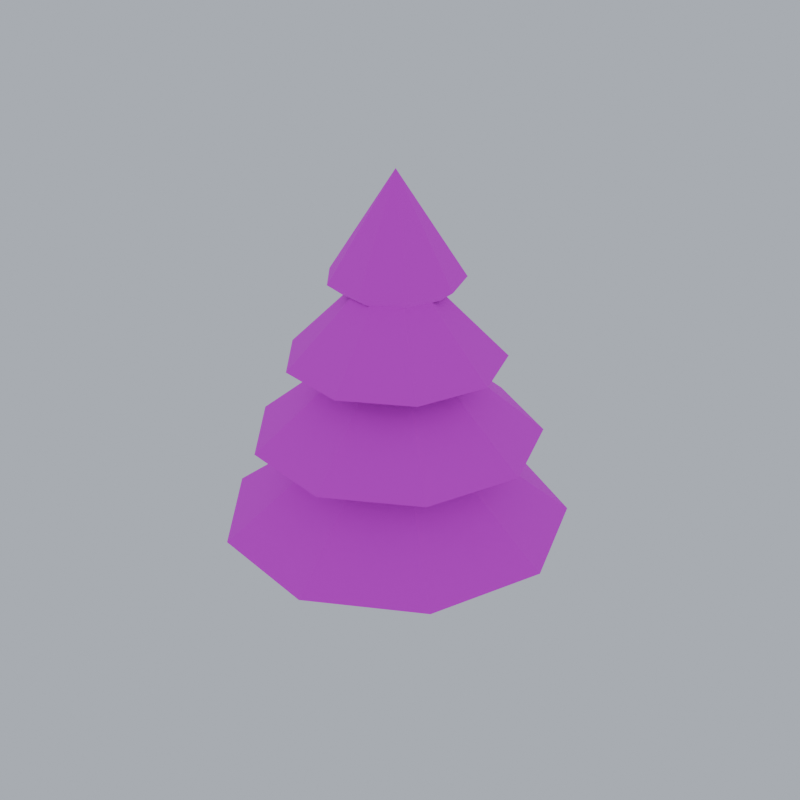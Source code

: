 # Source: tree_pine.blend  (saved by Blender 5.2.45; exported with 4.5.12 LTS)
import bpy
from mathutils import Matrix  # noqa: F401  (used for matrix-valued properties, if any)

bpy.ops.wm.read_factory_settings(use_empty=True)
scene = bpy.context.scene
scene.name = 'Scene'

# ---- images (referenced by path relative to the original .blend; pixels are not part of the script)
import os
ASSET_DIR = os.environ.get("B2B_ASSET_DIR", "")  # directory of the original .blend (textures are referenced by path, not embedded)
HERE = os.path.dirname(os.path.abspath(__file__))  # packed textures are extracted next to this script under _unpacked/

def load_image(name, relpath, width, height, colorspace="sRGB"):
    """Load a texture the original file referenced (path relative to the .blend, or extracted next to this script)."""
    p = next((c for c in (os.path.join(HERE, relpath), os.path.join(ASSET_DIR, relpath)) if relpath and os.path.exists(c)), "")
    if p:
        img = bpy.data.images.load(p, check_existing=True)
        img.name = name
    else:  # same state as the original file: an image datablock whose file is absent (Cycles renders it pink)
        img = bpy.data.images.new(name, width, height)
        img.source = "FILE"
        img.filepath = "//" + (relpath or name)
    img.colorspace_settings.name = colorspace
    return img
img_pe_natureatlas_autumn = load_image('PE_NatureAtlas_Autumn', 'PE_NatureAtlas_Autumn.png', 1024, 1024, 'sRGB')

# ---- materials (node trees are filled in below, after node groups)
mat_pe_natureatlas_autumn = bpy.data.materials.new('PE_NatureAtlas_Autumn')

# ---- material node trees
mat_pe_natureatlas_autumn.use_nodes = True; mat_pe_natureatlas_autumn.node_tree.nodes.clear()
_N = mat_pe_natureatlas_autumn.node_tree.nodes; _L = mat_pe_natureatlas_autumn.node_tree.links
n0 = _N.new('ShaderNodeOutputMaterial'); n0.name = 'Material Output'; n0.location = (0, 0)
n1 = _N.new('ShaderNodeBsdfPrincipled'); n1.name = 'Principled BSDF'; n1.location = (0, 0)
n1.inputs[2].default_value = 0.95
n1.inputs[10].default_value = 0.005
n2 = _N.new('ShaderNodeTexImage'); n2.name = 'Image Texture'; n2.location = (0, 0)
n2.image = img_pe_natureatlas_autumn
n2.interpolation = 'Closest'
_L.new(n2.outputs[0], n1.inputs[0])
_L.new(n1.outputs[0], n0.inputs[0])
n0.is_active_output = True

# ---- world
world_pe_previewworld = bpy.data.worlds.new('PE_PreviewWorld'); scene.world = world_pe_previewworld
world_pe_previewworld.use_nodes = True; world_pe_previewworld.node_tree.nodes.clear()
_N = world_pe_previewworld.node_tree.nodes; _L = world_pe_previewworld.node_tree.links
n0 = _N.new('ShaderNodeBackground'); n0.name = 'Background'; n0.location = (-200, 100)
n0.inputs[0].default_value = (0.6, 0.65, 0.74, 1.0)
n0.inputs[1].default_value = 0.8
n1 = _N.new('ShaderNodeOutputWorld'); n1.name = 'World Output'; n1.location = (200, 100)
_L.new(n0.outputs[0], n1.inputs[0])
n1.is_active_output = True

# ---- meshes
me_tree_pine = bpy.data.meshes.new('tree_pine')
me_tree_pine.from_pydata([(0.13, 0.0, 0.0), (0.065, 0.1126, 0.0), (-0.065, 0.1126, 0.0), (-0.13, 1.592e-17, 0.0), (-0.065, -0.1126, 0.0), (0.065, -0.1126, 0.0), (0.09, 0.0, 0.75), (0.045, 0.07794, 0.75), (-0.045, 0.07794, 0.75), (-0.09, 1.102e-17, 0.75), (-0.045, -0.07794, 0.75), (0.045, -0.07794, 0.75), (0.7253, 0.002654, 0.48), (0.5519, 0.479, 0.48), (0.113, 0.7324, 0.48), (-0.3862, 0.6444, 0.48), (-0.712, 0.2561, 0.48), (-0.712, -0.2508, 0.48), (-0.3862, -0.6391, 0.48), (0.113, -0.7271, 0.48), (0.5519, -0.4737, 0.48), (0.9343, 0.002654, 0.54), (0.712, 0.6133, 0.54), (0.1492, 0.9382, 0.54), (-0.4907, 0.8254, 0.54), (-0.9084, 0.3276, 0.54), (-0.9084, -0.3223, 0.54), (-0.4907, -0.8201, 0.54), (0.1492, -0.9329, 0.54), (0.712, -0.608, 0.54), (0.9343, 0.002654, 0.54), (0.712, 0.6133, 0.54), (-0.01572, 0.002654, 1.26), (0.712, 0.6133, 0.54), (0.1492, 0.9382, 0.54), (-0.01572, 0.002654, 1.26), (0.1492, 0.9382, 0.54), (-0.4907, 0.8254, 0.54), (-0.01572, 0.002654, 1.26), (-0.4907, 0.8254, 0.54), (-0.9084, 0.3276, 0.54), (-0.01572, 0.002654, 1.26), (-0.9084, 0.3276, 0.54), (-0.9084, -0.3223, 0.54), (-0.01572, 0.002654, 1.26), (-0.9084, -0.3223, 0.54), (-0.4907, -0.8201, 0.54), (-0.01572, 0.002654, 1.26), (-0.4907, -0.8201, 0.54), (0.1492, -0.9329, 0.54), (-0.01572, 0.002654, 1.26), (0.1492, -0.9329, 0.54), (0.712, -0.608, 0.54), (-0.01572, 0.002654, 1.26), (0.712, -0.608, 0.54), (0.9343, 0.002654, 0.54), (-0.01572, 0.002654, 1.26), (0.6006, 0.006235, 0.98), (0.4583, 0.3973, 0.98), (0.09784, 0.6054, 0.98), (-0.312, 0.5331, 0.98), (-0.5795, 0.2143, 0.98), (-0.5795, -0.2018, 0.98), (-0.312, -0.5207, 0.98), (0.09784, -0.5929, 0.98), (0.4583, -0.3848, 0.98), (0.7722, 0.006235, 1.04), (0.5897, 0.5076, 1.04), (0.1276, 0.7744, 1.04), (-0.3978, 0.6817, 1.04), (-0.7408, 0.273, 1.04), (-0.7408, -0.2605, 1.04), (-0.3978, -0.6693, 1.04), (0.1276, -0.7619, 1.04), (0.5897, -0.4951, 1.04), (0.7722, 0.006235, 1.04), (0.5897, 0.5076, 1.04), (-0.007803, 0.006235, 1.68), (0.5897, 0.5076, 1.04), (0.1276, 0.7744, 1.04), (-0.007803, 0.006235, 1.68), (0.1276, 0.7744, 1.04), (-0.3978, 0.6817, 1.04), (-0.007803, 0.006235, 1.68), (-0.3978, 0.6817, 1.04), (-0.7408, 0.273, 1.04), (-0.007803, 0.006235, 1.68), (-0.7408, 0.273, 1.04), (-0.7408, -0.2605, 1.04), (-0.007803, 0.006235, 1.68), (-0.7408, -0.2605, 1.04), (-0.3978, -0.6693, 1.04), (-0.007803, 0.006235, 1.68), (-0.3978, -0.6693, 1.04), (0.1276, -0.7619, 1.04), (-0.007803, 0.006235, 1.68), (0.1276, -0.7619, 1.04), (0.5897, -0.4951, 1.04), (-0.007803, 0.006235, 1.68), (0.5897, -0.4951, 1.04), (0.7722, 0.006235, 1.04), (-0.007803, 0.006235, 1.68), (0.4599, -0.02607, 1.43), (0.3541, 0.2647, 1.43), (0.0861, 0.4195, 1.43), (-0.2187, 0.3657, 1.43), (-0.4176, 0.1287, 1.43), (-0.4176, -0.1808, 1.43), (-0.2187, -0.4179, 1.43), (0.0861, -0.4716, 1.43), (0.3541, -0.3169, 1.43), (0.5875, -0.02607, 1.49), (0.4518, 0.3467, 1.49), (0.1083, 0.5451, 1.49), (-0.2825, 0.4762, 1.49), (-0.5375, 0.1723, 1.49), (-0.5375, -0.2244, 1.49), (-0.2825, -0.5284, 1.49), (0.1083, -0.5973, 1.49), (0.4518, -0.3989, 1.49), (0.5875, -0.02607, 1.49), (0.4518, 0.3467, 1.49), (0.007543, -0.02607, 2.07), (0.4518, 0.3467, 1.49), (0.1083, 0.5451, 1.49), (0.007543, -0.02607, 2.07), (0.1083, 0.5451, 1.49), (-0.2825, 0.4762, 1.49), (0.007543, -0.02607, 2.07), (-0.2825, 0.4762, 1.49), (-0.5375, 0.1723, 1.49), (0.007543, -0.02607, 2.07), (-0.5375, 0.1723, 1.49), (-0.5375, -0.2244, 1.49), (0.007543, -0.02607, 2.07), (-0.5375, -0.2244, 1.49), (-0.2825, -0.5284, 1.49), (0.007543, -0.02607, 2.07), (-0.2825, -0.5284, 1.49), (0.1083, -0.5973, 1.49), (0.007543, -0.02607, 2.07), (0.1083, -0.5973, 1.49), (0.4518, -0.3989, 1.49), (0.007543, -0.02607, 2.07), (0.4518, -0.3989, 1.49), (0.5875, -0.02607, 1.49), (0.007543, -0.02607, 2.07), (0.2516, 0.02025, 1.84), (0.1859, 0.2007, 1.84), (0.01955, 0.2968, 1.84), (-0.1696, 0.2634, 1.84), (-0.2931, 0.1163, 1.84), (-0.2931, -0.07579, 1.84), (-0.1696, -0.2229, 1.84), (0.01955, -0.2563, 1.84), (0.1859, -0.1602, 1.84), (0.3308, 0.02025, 1.9), (0.2466, 0.2517, 1.9), (0.0333, 0.3748, 1.9), (-0.2092, 0.332, 1.9), (-0.3675, 0.1434, 1.9), (-0.3675, -0.1029, 1.9), (-0.2092, -0.2915, 1.9), (0.0333, -0.3343, 1.9), (0.2466, -0.2112, 1.9), (0.3308, 0.02025, 1.9), (0.2466, 0.2517, 1.9), (-0.02921, 0.02025, 2.45), (0.2466, 0.2517, 1.9), (0.0333, 0.3748, 1.9), (-0.02921, 0.02025, 2.45), (0.0333, 0.3748, 1.9), (-0.2092, 0.332, 1.9), (-0.02921, 0.02025, 2.45), (-0.2092, 0.332, 1.9), (-0.3675, 0.1434, 1.9), (-0.02921, 0.02025, 2.45), (-0.3675, 0.1434, 1.9), (-0.3675, -0.1029, 1.9), (-0.02921, 0.02025, 2.45), (-0.3675, -0.1029, 1.9), (-0.2092, -0.2915, 1.9), (-0.02921, 0.02025, 2.45), (-0.2092, -0.2915, 1.9), (0.0333, -0.3343, 1.9), (-0.02921, 0.02025, 2.45), (0.0333, -0.3343, 1.9), (0.2466, -0.2112, 1.9), (-0.02921, 0.02025, 2.45), (0.2466, -0.2112, 1.9), (0.3308, 0.02025, 1.9), (-0.02921, 0.02025, 2.45)], [], [(0, 1, 7, 6), (1, 2, 8, 7), (2, 3, 9, 8), (3, 4, 10, 9), (4, 5, 11, 10), (5, 0, 6, 11), (12, 13, 22, 21), (13, 14, 23, 22), (14, 15, 24, 23), (15, 16, 25, 24), (16, 17, 26, 25), (17, 18, 27, 26), (18, 19, 28, 27), (19, 20, 29, 28), (20, 12, 21, 29), (30, 31, 32), (33, 34, 35), (36, 37, 38), (39, 40, 41), (42, 43, 44), (45, 46, 47), (48, 49, 50), (51, 52, 53), (54, 55, 56), (57, 58, 67, 66), (58, 59, 68, 67), (59, 60, 69, 68), (60, 61, 70, 69), (61, 62, 71, 70), (62, 63, 72, 71), (63, 64, 73, 72), (64, 65, 74, 73), (65, 57, 66, 74), (75, 76, 77), (78, 79, 80), (81, 82, 83), (84, 85, 86), (87, 88, 89), (90, 91, 92), (93, 94, 95), (96, 97, 98), (99, 100, 101), (102, 103, 112, 111), (103, 104, 113, 112), (104, 105, 114, 113), (105, 106, 115, 114), (106, 107, 116, 115), (107, 108, 117, 116), (108, 109, 118, 117), (109, 110, 119, 118), (110, 102, 111, 119), (120, 121, 122), (123, 124, 125), (126, 127, 128), (129, 130, 131), (132, 133, 134), (135, 136, 137), (138, 139, 140), (141, 142, 143), (144, 145, 146), (147, 148, 157, 156), (148, 149, 158, 157), (149, 150, 159, 158), (150, 151, 160, 159), (151, 152, 161, 160), (152, 153, 162, 161), (153, 154, 163, 162), (154, 155, 164, 163), (155, 147, 156, 164), (165, 166, 167), (168, 169, 170), (171, 172, 173), (174, 175, 176), (177, 178, 179), (180, 181, 182), (183, 184, 185), (186, 187, 188), (189, 190, 191)])
me_tree_pine.polygons.foreach_set('use_smooth', [1, 1, 1, 1, 1, 1, 0, 0, 0, 0, 0, 0, 0, 0, 0, 0, 0, 0, 0, 0, 0, 0, 0, 0, 0, 0, 0, 0, 0, 0, 0, 0, 0, 0, 0, 0, 0, 0, 0, 0, 0, 0, 0, 0, 0, 0, 0, 0, 0, 0, 0, 0, 0, 0, 0, 0, 0, 0, 0, 0, 0, 0, 0, 0, 0, 0, 0, 0, 0, 0, 0, 0, 0, 0, 0, 0, 0, 0])
_uv = me_tree_pine.uv_layers.new(name='UVMap')
_uv.uv.foreach_set('vector', [0.56, 0.56, 0.6117, 0.56, 0.6117, 0.845, 0.56, 0.845, 0.56, 0.56, 0.6117, 0.56, 0.6117, 0.845, 0.56, 0.845, 0.56, 0.56, 0.6117, 0.56, 0.6117, 0.845, 0.56, 0.845, 0.56, 0.56, 0.6117, 0.56, 0.6117, 0.845, 0.56, 0.845, 0.56, 0.56, 0.6117, 0.56, 0.6117, 0.845, 0.56, 0.845, 0.56, 0.56, 0.6117, 0.56, 0.6117, 0.845, 0.56, 0.845, 0.06, 0.56, 0.2566, 0.56, 0.2566, 0.5828, 0.06, 0.5828, 0.06, 0.56, 0.2566, 0.56, 0.2566, 0.5828, 0.06, 0.5828, 0.06, 0.56, 0.2566, 0.56, 0.2566, 0.5828, 0.06, 0.5828, 0.06, 0.56, 0.2566, 0.56, 0.2566, 0.5828, 0.06, 0.5828, 0.06, 0.56, 0.2566, 0.56, 0.2566, 0.5828, 0.06, 0.5828, 0.06, 0.56, 0.2566, 0.56, 0.2566, 0.5828, 0.06, 0.5828, 0.06, 0.56, 0.2566, 0.56, 0.2566, 0.5828, 0.06, 0.5828, 0.06, 0.56, 0.2566, 0.56, 0.2566, 0.5828, 0.06, 0.5828, 0.06, 0.56, 0.2566, 0.56, 0.2566, 0.5828, 0.06, 0.5828, 0.06, 0.56, 0.2714, 0.56, 0.1657, 0.94, 0.06, 0.56, 0.2714, 0.56, 0.1657, 0.94, 0.06, 0.56, 0.2714, 0.56, 0.1657, 0.94, 0.06, 0.56, 0.2714, 0.56, 0.1657, 0.94, 0.06, 0.56, 0.2714, 0.56, 0.1657, 0.94, 0.06, 0.56, 0.2714, 0.56, 0.1657, 0.94, 0.06, 0.56, 0.2714, 0.56, 0.1657, 0.94, 0.06, 0.56, 0.2714, 0.56, 0.1657, 0.94, 0.06, 0.56, 0.2714, 0.56, 0.1657, 0.94, 0.06, 0.56, 0.2214, 0.56, 0.2214, 0.5828, 0.06, 0.5828, 0.06, 0.56, 0.2214, 0.56, 0.2214, 0.5828, 0.06, 0.5828, 0.06, 0.56, 0.2214, 0.56, 0.2214, 0.5828, 0.06, 0.5828, 0.06, 0.56, 0.2214, 0.56, 0.2214, 0.5828, 0.06, 0.5828, 0.06, 0.56, 0.2214, 0.56, 0.2214, 0.5828, 0.06, 0.5828, 0.06, 0.56, 0.2214, 0.56, 0.2214, 0.5828, 0.06, 0.5828, 0.06, 0.56, 0.2214, 0.56, 0.2214, 0.5828, 0.06, 0.5828, 0.06, 0.56, 0.2214, 0.56, 0.2214, 0.5828, 0.06, 0.5828, 0.06, 0.56, 0.2214, 0.56, 0.2214, 0.5828, 0.06, 0.5828, 0.06, 0.56, 0.2651, 0.56, 0.1625, 0.94, 0.06, 0.56, 0.2651, 0.56, 0.1625, 0.94, 0.06, 0.56, 0.2651, 0.56, 0.1625, 0.94, 0.06, 0.56, 0.2651, 0.56, 0.1625, 0.94, 0.06, 0.56, 0.2651, 0.56, 0.1625, 0.94, 0.06, 0.56, 0.2651, 0.56, 0.1625, 0.94, 0.06, 0.56, 0.2651, 0.56, 0.1625, 0.94, 0.06, 0.56, 0.2651, 0.56, 0.1625, 0.94, 0.06, 0.56, 0.2651, 0.56, 0.1625, 0.94, 0.06, 0.56, 0.18, 0.56, 0.18, 0.5828, 0.06, 0.5828, 0.06, 0.56, 0.18, 0.56, 0.18, 0.5828, 0.06, 0.5828, 0.06, 0.56, 0.18, 0.56, 0.18, 0.5828, 0.06, 0.5828, 0.06, 0.56, 0.18, 0.56, 0.18, 0.5828, 0.06, 0.5828, 0.06, 0.56, 0.18, 0.56, 0.18, 0.5828, 0.06, 0.5828, 0.06, 0.56, 0.18, 0.56, 0.18, 0.5828, 0.06, 0.5828, 0.06, 0.56, 0.18, 0.56, 0.18, 0.5828, 0.06, 0.5828, 0.06, 0.56, 0.18, 0.56, 0.18, 0.5828, 0.06, 0.5828, 0.06, 0.56, 0.18, 0.56, 0.18, 0.5828, 0.06, 0.5828, 0.06, 0.56, 0.2139, 0.56, 0.1369, 0.8717, 0.06, 0.56, 0.2139, 0.56, 0.1369, 0.8717, 0.06, 0.56, 0.2139, 0.56, 0.1369, 0.8717, 0.06, 0.56, 0.2139, 0.56, 0.1369, 0.8717, 0.06, 0.56, 0.2139, 0.56, 0.1369, 0.8717, 0.06, 0.56, 0.2139, 0.56, 0.1369, 0.8717, 0.06, 0.56, 0.2139, 0.56, 0.1369, 0.8717, 0.06, 0.56, 0.2139, 0.56, 0.1369, 0.8717, 0.06, 0.56, 0.2139, 0.56, 0.1369, 0.8717, 0.06, 0.56, 0.1345, 0.56, 0.1345, 0.5828, 0.06, 0.5828, 0.06, 0.56, 0.1345, 0.56, 0.1345, 0.5828, 0.06, 0.5828, 0.06, 0.56, 0.1345, 0.56, 0.1345, 0.5828, 0.06, 0.5828, 0.06, 0.56, 0.1345, 0.56, 0.1345, 0.5828, 0.06, 0.5828, 0.06, 0.56, 0.1345, 0.56, 0.1345, 0.5828, 0.06, 0.5828, 0.06, 0.56, 0.1345, 0.56, 0.1345, 0.5828, 0.06, 0.5828, 0.06, 0.56, 0.1345, 0.56, 0.1345, 0.5828, 0.06, 0.5828, 0.06, 0.56, 0.1345, 0.56, 0.1345, 0.5828, 0.06, 0.5828, 0.06, 0.56, 0.1345, 0.56, 0.1345, 0.5828, 0.06, 0.5828, 0.06, 0.56, 0.1555, 0.56, 0.1078, 0.8098, 0.06, 0.56, 0.1555, 0.56, 0.1078, 0.8098, 0.06, 0.56, 0.1555, 0.56, 0.1078, 0.8098, 0.06, 0.56, 0.1555, 0.56, 0.1078, 0.8098, 0.06, 0.56, 0.1555, 0.56, 0.1078, 0.8098, 0.06, 0.56, 0.1555, 0.56, 0.1078, 0.8098, 0.06, 0.56, 0.1555, 0.56, 0.1078, 0.8098, 0.06, 0.56, 0.1555, 0.56, 0.1078, 0.8098, 0.06, 0.56, 0.1555, 0.56, 0.1078, 0.8098])
me_tree_pine.materials.append(mat_pe_natureatlas_autumn)
me_tree_pine.update()

# ---- objects
ob_tree_pine = bpy.data.objects.new('tree_pine', me_tree_pine)

# ---- transforms, parenting, visibility, modifiers, constraints
ob_tree_pine.location = (0.0, 0.0, 0.0)

# ---- collection membership
scene.collection.objects.link(ob_tree_pine)

# ---- scene / render settings (as saved in the file)
scene.frame_start = 1; scene.frame_end = 250; scene.frame_set(1)
scene.render.engine = 'BLENDER_EEVEE_NEXT'
scene.render.resolution_x = 256
scene.render.resolution_y = 256
scene.render.film_transparent = True
scene.render.bake_bias = 0.0
scene.render.bake_samples = 0
scene.render.compositor_device = 'GPU'
scene.eevee.use_volume_custom_range = False
scene.eevee.fast_gi_thickness_near = 0.1
scene.eevee.fast_gi_thickness_far = 0.0
scene.eevee.ray_tracing_options.screen_trace_thickness = 0.1
bpy.context.view_layer.update()

# ---- added for rendering (the .blend has no active camera): camera
cam_auto = bpy.data.cameras.new('AutoCamera')
cam_auto.lens = 50.0
cam_auto.sensor_width = 36.0
cam_auto.clip_end = 1000.0
ob_auto_camera = bpy.data.objects.new('AutoCamera', cam_auto)
scene.collection.objects.link(ob_auto_camera)
ob_auto_camera.location = (3.33591, -3.98493, 3.88339)
ob_auto_camera.rotation_euler = (1.09748, -7.21219e-08, 0.694738)
scene.camera = ob_auto_camera
bpy.context.view_layer.update()
